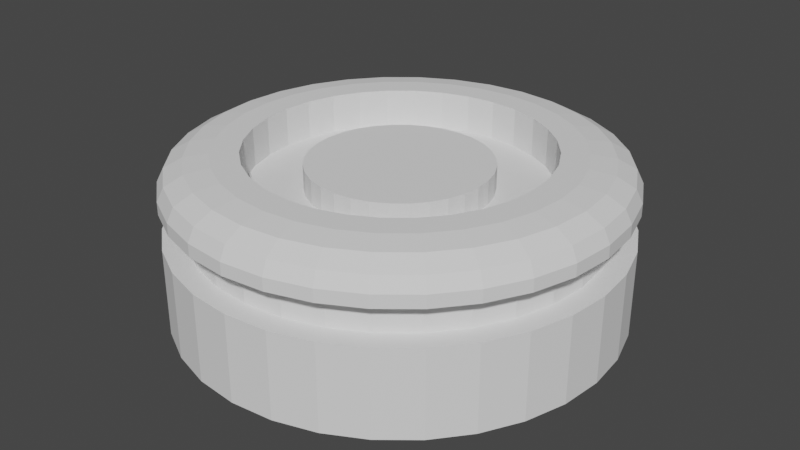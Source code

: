 # Source: Fort.blend  (saved by Blender 3.4.6; exported with 4.5.12 LTS)
import bpy
from mathutils import Matrix  # noqa: F401  (used for matrix-valued properties, if any)

bpy.ops.wm.read_factory_settings(use_empty=True)
scene = bpy.context.scene
scene.name = 'Scene'

# ---- collections
col_collection = bpy.data.collections.new('Collection'); scene.collection.children.link(col_collection)

# ---- world
world_world = bpy.data.worlds.new('World'); scene.world = world_world
world_world.use_nodes = True; world_world.node_tree.nodes.clear()
_N = world_world.node_tree.nodes; _L = world_world.node_tree.links
n0 = _N.new('ShaderNodeOutputWorld'); n0.name = 'World Output'; n0.location = (300, 300)
n1 = _N.new('ShaderNodeBackground'); n1.name = 'Background'; n1.location = (10, 300)
n1.inputs[0].default_value = (0.05088, 0.05088, 0.05088, 1.0)
_L.new(n1.outputs[0], n0.inputs[0])
n0.is_active_output = True
world_world.color = (0.05088, 0.05088, 0.05088)
world_world.use_sun_shadow = False
world_world.sun_shadow_jitter_overblur = 0.0

# ---- meshes
me_cylinder = bpy.data.meshes.new('Cylinder')
me_cylinder.from_pydata([(-4.843e-08, 5.0, -1.0), (-0.6425, 3.23, 2.65), (0.9755, 4.904, -1.0), (-1.26, 3.043, 2.65), (1.913, 4.619, -1.0), (-1.83, 2.738, 2.65), (2.778, 4.157, -1.0), (-2.329, 2.329, 2.65), (3.536, 3.536, -1.0), (-2.738, 1.83, 2.65), (4.157, 2.778, -1.0), (-3.043, 1.26, 2.65), (4.619, 1.913, -1.0), (-3.23, 0.6425, 2.65), (4.904, 0.9755, -1.0), (-3.293, -8.409e-09, 2.65), (5.0, -7.451e-09, -1.0), (-3.23, -0.6425, 2.65), (4.904, -0.9755, -1.0), (-3.043, -1.26, 2.65), (4.619, -1.913, -1.0), (-2.738, -1.83, 2.65), (4.157, -2.778, -1.0), (-2.329, -2.329, 2.65), (3.536, -3.536, -1.0), (-1.83, -2.738, 2.65), (2.778, -4.157, -1.0), (-1.26, -3.043, 2.65), (1.913, -4.619, -1.0), (-0.6425, -3.23, 2.65), (0.9755, -4.904, -1.0), (-3.127e-08, -3.293, 2.65), (-4.843e-08, -5.0, -1.0), (0.6425, -3.23, 2.65), (-0.9755, -4.904, -1.0), (1.26, -3.043, 2.65), (-1.913, -4.619, -1.0), (1.83, -2.738, 2.65), (-2.778, -4.157, -1.0), (2.329, -2.329, 2.65), (-3.536, -3.536, -1.0), (2.738, -1.83, 2.65), (-4.157, -2.778, -1.0), (3.043, -1.26, 2.65), (-4.619, -1.913, -1.0), (3.23, -0.6425, 2.65), (-4.904, -0.9755, -1.0), (3.293, -8.409e-09, 2.65), (-5.0, -7.451e-09, -1.0), (3.23, 0.6425, 2.65), (-4.904, 0.9755, -1.0), (3.043, 1.26, 2.65), (-4.619, 1.913, -1.0), (2.738, 1.83, 2.65), (-4.157, 2.778, -1.0), (2.329, 2.329, 2.65), (-3.536, 3.536, -1.0), (1.83, 2.738, 2.65), (-2.778, 4.157, -1.0), (1.26, 3.043, 2.65), (-1.913, 4.619, -1.0), (0.6425, 3.23, 2.65), (-0.9755, 4.904, -1.0), (-4.385e-08, 3.293, 2.65), (-4.843e-08, 5.0, 0.9685), (-4.843e-08, 5.0, 1.77), (0.9755, 4.904, 1.77), (0.9755, 4.904, 0.9685), (1.913, 4.619, 1.77), (1.913, 4.619, 0.9685), (2.778, 4.157, 1.77), (2.778, 4.157, 0.9685), (3.536, 3.536, 1.77), (3.536, 3.536, 0.9685), (4.157, 2.778, 1.77), (4.157, 2.778, 0.9685), (4.619, 1.913, 1.77), (4.619, 1.913, 0.9685), (4.904, 0.9755, 1.77), (4.904, 0.9755, 0.9685), (5.0, -7.451e-09, 1.77), (5.0, -7.451e-09, 0.9685), (4.904, -0.9755, 1.77), (4.904, -0.9755, 0.9685), (4.619, -1.913, 1.77), (4.619, -1.913, 0.9685), (4.157, -2.778, 1.77), (4.157, -2.778, 0.9685), (3.536, -3.536, 1.77), (3.536, -3.536, 0.9685), (2.778, -4.157, 1.77), (2.778, -4.157, 0.9685), (1.913, -4.619, 1.77), (1.913, -4.619, 0.9685), (0.9755, -4.904, 1.77), (0.9755, -4.904, 0.9685), (-4.843e-08, -5.0, 1.77), (-4.843e-08, -5.0, 0.9685), (-0.9755, -4.904, 1.77), (-0.9755, -4.904, 0.9685), (-1.913, -4.619, 1.77), (-1.913, -4.619, 0.9685), (-2.778, -4.157, 1.77), (-2.778, -4.157, 0.9685), (-3.536, -3.536, 1.77), (-3.536, -3.536, 0.9685), (-4.157, -2.778, 1.77), (-4.157, -2.778, 0.9685), (-4.619, -1.913, 1.77), (-4.619, -1.913, 0.9685), (-4.904, -0.9755, 1.77), (-4.904, -0.9755, 0.9685), (-5.0, -7.451e-09, 1.77), (-5.0, -7.451e-09, 0.9685), (-4.904, 0.9755, 1.77), (-4.904, 0.9755, 0.9685), (-4.619, 1.913, 1.77), (-4.619, 1.913, 0.9685), (-4.157, 2.778, 1.77), (-4.157, 2.778, 0.9685), (-3.536, 3.536, 1.77), (-3.536, 3.536, 0.9685), (-2.778, 4.157, 1.77), (-2.778, 4.157, 0.9685), (-1.913, 4.619, 1.77), (-1.913, 4.619, 0.9685), (-0.9755, 4.904, 1.77), (-0.9755, 4.904, 0.9685), (-5.774e-08, 4.5, 0.9685), (-5.774e-08, 4.5, 1.77), (0.8779, 4.414, 1.77), (0.8779, 4.414, 0.9685), (1.722, 4.157, 1.77), (1.722, 4.157, 0.9685), (2.5, 3.742, 1.77), (2.5, 3.742, 0.9685), (3.182, 3.182, 1.77), (3.182, 3.182, 0.9685), (3.742, 2.5, 1.77), (3.742, 2.5, 0.9685), (4.157, 1.722, 1.77), (4.157, 1.722, 0.9685), (4.414, 0.8779, 1.77), (4.414, 0.8779, 0.9685), (4.5, -2.235e-09, 1.77), (4.5, -2.235e-09, 0.9685), (4.414, -0.8779, 1.77), (4.414, -0.8779, 0.9685), (4.157, -1.722, 1.77), (4.157, -1.722, 0.9685), (3.742, -2.5, 1.77), (3.742, -2.5, 0.9685), (3.182, -3.182, 1.77), (3.182, -3.182, 0.9685), (2.5, -3.742, 1.77), (2.5, -3.742, 0.9685), (1.722, -4.157, 1.77), (1.722, -4.157, 0.9685), (0.8779, -4.414, 1.77), (0.8779, -4.414, 0.9685), (-5.774e-08, -4.5, 1.77), (-5.774e-08, -4.5, 0.9685), (-0.8779, -4.414, 1.77), (-0.8779, -4.414, 0.9685), (-1.722, -4.157, 1.77), (-1.722, -4.157, 0.9685), (-2.5, -3.742, 1.77), (-2.5, -3.742, 0.9685), (-3.182, -3.182, 1.77), (-3.182, -3.182, 0.9685), (-3.742, -2.5, 1.77), (-3.742, -2.5, 0.9685), (-4.157, -1.722, 1.77), (-4.157, -1.722, 0.9685), (-4.414, -0.8779, 1.77), (-4.414, -0.8779, 0.9685), (-4.5, -2.235e-09, 1.77), (-4.5, -2.235e-09, 0.9685), (-4.414, 0.8779, 1.77), (-4.414, 0.8779, 0.9685), (-4.157, 1.722, 1.77), (-4.157, 1.722, 0.9685), (-3.742, 2.5, 1.77), (-3.742, 2.5, 0.9685), (-3.182, 3.182, 1.77), (-3.182, 3.182, 0.9685), (-2.5, 3.742, 1.77), (-2.5, 3.742, 0.9685), (-1.722, 4.157, 1.77), (-1.722, 4.157, 0.9685), (-0.8779, 4.414, 1.77), (-0.8779, 4.414, 0.9685), (-6.706e-08, 3.901, 2.65), (-4.843e-08, 5.0, 2.055), (-5.774e-08, 4.451, 2.571), (-5.029e-08, 4.853, 2.353), (0.761, 3.826, 2.65), (0.9755, 4.904, 2.055), (0.8682, 4.365, 2.571), (0.9467, 4.76, 2.353), (1.493, 3.604, 2.65), (1.913, 4.619, 2.055), (1.703, 4.112, 2.571), (1.857, 4.483, 2.353), (2.167, 3.244, 2.65), (2.778, 4.157, 2.055), (2.473, 3.7, 2.571), (2.696, 4.035, 2.353), (2.758, 2.758, 2.65), (3.536, 3.536, 2.055), (3.147, 3.147, 2.571), (3.431, 3.431, 2.353), (3.244, 2.167, 2.65), (4.157, 2.778, 2.055), (3.7, 2.473, 2.571), (4.035, 2.696, 2.353), (3.604, 1.493, 2.65), (4.619, 1.913, 2.055), (4.112, 1.703, 2.571), (4.483, 1.857, 2.353), (3.826, 0.761, 2.65), (4.904, 0.9755, 2.055), (4.365, 0.8682, 2.571), (4.76, 0.9467, 2.353), (3.901, -7.451e-09, 2.65), (5.0, -7.451e-09, 2.055), (4.451, -7.451e-09, 2.571), (4.853, -7.451e-09, 2.353), (3.826, -0.761, 2.65), (4.904, -0.9755, 2.055), (4.365, -0.8682, 2.571), (4.76, -0.9467, 2.353), (3.604, -1.493, 2.65), (4.619, -1.913, 2.055), (4.112, -1.703, 2.571), (4.483, -1.857, 2.353), (3.244, -2.167, 2.65), (4.157, -2.778, 2.055), (3.7, -2.473, 2.571), (4.035, -2.696, 2.353), (2.758, -2.758, 2.65), (3.536, -3.536, 2.055), (3.147, -3.147, 2.571), (3.431, -3.431, 2.353), (2.167, -3.244, 2.65), (2.778, -4.157, 2.055), (2.473, -3.7, 2.571), (2.696, -4.035, 2.353), (1.493, -3.604, 2.65), (1.913, -4.619, 2.055), (1.703, -4.112, 2.571), (1.857, -4.483, 2.353), (0.761, -3.826, 2.65), (0.9755, -4.904, 2.055), (0.8682, -4.365, 2.571), (0.9467, -4.76, 2.353), (-5.215e-08, -3.901, 2.65), (-4.843e-08, -5.0, 2.055), (-5.029e-08, -4.451, 2.571), (-4.843e-08, -4.853, 2.353), (-0.761, -3.826, 2.65), (-0.9755, -4.904, 2.055), (-0.8682, -4.365, 2.571), (-0.9467, -4.76, 2.353), (-1.493, -3.604, 2.65), (-1.913, -4.619, 2.055), (-1.703, -4.112, 2.571), (-1.857, -4.483, 2.353), (-2.167, -3.244, 2.65), (-2.778, -4.157, 2.055), (-2.473, -3.7, 2.571), (-2.696, -4.035, 2.353), (-2.758, -2.758, 2.65), (-3.536, -3.536, 2.055), (-3.147, -3.147, 2.571), (-3.431, -3.431, 2.353), (-3.244, -2.167, 2.65), (-4.157, -2.778, 2.055), (-3.7, -2.473, 2.571), (-4.035, -2.696, 2.353), (-3.604, -1.493, 2.65), (-4.619, -1.913, 2.055), (-4.112, -1.703, 2.571), (-4.483, -1.857, 2.353), (-3.826, -0.761, 2.65), (-4.904, -0.9755, 2.055), (-4.365, -0.8682, 2.571), (-4.76, -0.9467, 2.353), (-3.901, -7.451e-09, 2.65), (-5.0, -7.451e-09, 2.055), (-4.451, -7.451e-09, 2.571), (-4.853, -7.451e-09, 2.353), (-3.826, 0.761, 2.65), (-4.904, 0.9755, 2.055), (-4.365, 0.8682, 2.571), (-4.76, 0.9467, 2.353), (-3.604, 1.493, 2.65), (-4.619, 1.913, 2.055), (-4.112, 1.703, 2.571), (-4.483, 1.857, 2.353), (-3.244, 2.167, 2.65), (-4.157, 2.778, 2.055), (-3.7, 2.473, 2.571), (-4.035, 2.696, 2.353), (-2.758, 2.758, 2.65), (-3.536, 3.536, 2.055), (-3.147, 3.147, 2.571), (-3.431, 3.431, 2.353), (-2.167, 3.244, 2.65), (-2.778, 4.157, 2.055), (-2.473, 3.7, 2.571), (-2.696, 4.035, 2.353), (-1.493, 3.604, 2.65), (-1.913, 4.619, 2.055), (-1.703, 4.112, 2.571), (-1.857, 4.483, 2.353), (-0.761, 3.826, 2.65), (-0.9755, 4.904, 2.055), (-0.8682, 4.365, 2.571), (-0.9467, 4.76, 2.353), (-1.26, 3.043, 1.775), (-0.6425, 3.23, 1.775), (-2.329, 2.329, 1.775), (-1.83, 2.738, 1.775), (-3.043, 1.26, 1.775), (-2.738, 1.83, 1.775), (-3.293, -8.409e-09, 1.775), (-3.23, 0.6425, 1.775), (-3.043, -1.26, 1.775), (-3.23, -0.6425, 1.775), (-2.329, -2.329, 1.775), (-2.738, -1.83, 1.775), (-1.26, -3.043, 1.775), (-1.83, -2.738, 1.775), (-7.091e-08, -3.293, 1.775), (-0.6425, -3.23, 1.775), (1.26, -3.043, 1.775), (0.6425, -3.23, 1.775), (2.329, -2.329, 1.775), (1.83, -2.738, 1.775), (3.043, -1.26, 1.775), (2.738, -1.83, 1.775), (3.293, -8.409e-09, 1.775), (3.23, -0.6425, 1.775), (3.043, 1.26, 1.775), (3.23, 0.6425, 1.775), (2.329, 2.329, 1.775), (2.738, 1.83, 1.775), (1.26, 3.043, 1.775), (1.83, 2.738, 1.775), (-8.349e-08, 3.293, 1.775), (0.6425, 3.23, 1.775), (-0.7712, 1.862, 1.775), (-0.3931, 1.976, 1.775), (-1.425, 1.425, 1.775), (-1.12, 1.676, 1.775), (-1.862, 0.7712, 1.775), (-1.676, 1.12, 1.775), (-2.015, -5.146e-09, 1.775), (-1.976, 0.3931, 1.775), (-1.862, -0.7712, 1.775), (-1.976, -0.3931, 1.775), (-1.425, -1.425, 1.775), (-1.676, -1.12, 1.775), (-0.7712, -1.862, 1.775), (-1.12, -1.676, 1.775), (-7.972e-09, -2.015, 1.775), (-0.3931, -1.976, 1.775), (0.7712, -1.862, 1.775), (0.3931, -1.976, 1.775), (1.425, -1.425, 1.775), (1.12, -1.676, 1.775), (1.862, -0.7712, 1.775), (1.676, -1.12, 1.775), (2.015, -5.146e-09, 1.775), (1.976, -0.3931, 1.775), (1.862, 0.7712, 1.775), (1.976, 0.3931, 1.775), (1.425, 1.425, 1.775), (1.676, 1.12, 1.775), (0.7712, 1.862, 1.775), (1.12, 1.676, 1.775), (-1.567e-08, 2.015, 1.775), (0.3931, 1.976, 1.775), (-0.7712, 1.862, 2.314), (-0.3931, 1.976, 2.314), (-1.425, 1.425, 2.314), (-1.12, 1.676, 2.314), (-1.862, 0.7712, 2.314), (-1.676, 1.12, 2.314), (-2.015, -5.146e-09, 2.314), (-1.976, 0.3931, 2.314), (-1.862, -0.7712, 2.314), (-1.976, -0.3931, 2.314), (-1.425, -1.425, 2.314), (-1.676, -1.12, 2.314), (-0.7712, -1.862, 2.314), (-1.12, -1.676, 2.314), (8.008e-08, -2.015, 2.314), (-0.3931, -1.976, 2.314), (0.7712, -1.862, 2.314), (0.3931, -1.976, 2.314), (1.425, -1.425, 2.314), (1.12, -1.676, 2.314), (1.862, -0.7712, 2.314), (1.676, -1.12, 2.314), (2.015, -5.146e-09, 2.314), (1.976, -0.3931, 2.314), (1.862, 0.7712, 2.314), (1.976, 0.3931, 2.314), (1.425, 1.425, 2.314), (1.676, 1.12, 2.314), (0.7712, 1.862, 2.314), (1.12, 1.676, 2.314), (7.238e-08, 2.015, 2.314), (0.3931, 1.976, 2.314)], [], [(126, 317, 193, 65), (68, 201, 205, 70), (70, 205, 209, 72), (72, 209, 213, 74), (74, 213, 217, 76), (76, 217, 221, 78), (78, 221, 225, 80), (80, 225, 229, 82), (82, 229, 233, 84), (84, 233, 237, 86), (86, 237, 241, 88), (88, 241, 245, 90), (90, 245, 249, 92), (92, 249, 253, 94), (94, 253, 257, 96), (96, 257, 261, 98), (98, 261, 265, 100), (100, 265, 269, 102), (102, 269, 273, 104), (104, 273, 277, 106), (106, 277, 281, 108), (108, 281, 285, 110), (110, 285, 289, 112), (112, 289, 293, 114), (114, 293, 297, 116), (116, 297, 301, 118), (118, 301, 305, 120), (120, 305, 309, 122), (122, 309, 313, 124), (124, 313, 317, 126), (65, 193, 197, 66), (59, 61, 351, 348), (66, 197, 201, 68), (0, 2, 4, 6, 8, 10, 12, 14, 16, 18, 20, 22, 24, 26, 28, 30, 32, 34, 36, 38, 40, 42, 44, 46, 48, 50, 52, 54, 56, 58, 60, 62), (62, 127, 64, 0), (68, 70, 134, 132), (60, 125, 127, 62), (123, 121, 185, 187), (58, 123, 125, 60), (97, 95, 159, 161), (56, 121, 123, 58), (71, 69, 133, 135), (54, 119, 121, 56), (122, 124, 188, 186), (52, 117, 119, 54), (96, 98, 162, 160), (50, 115, 117, 52), (70, 72, 136, 134), (48, 113, 115, 50), (125, 123, 187, 189), (46, 111, 113, 48), (99, 97, 161, 163), (44, 109, 111, 46), (73, 71, 135, 137), (42, 107, 109, 44), (124, 126, 190, 188), (40, 105, 107, 42), (98, 100, 164, 162), (38, 103, 105, 40), (72, 74, 138, 136), (36, 101, 103, 38), (127, 125, 189, 191), (34, 99, 101, 36), (101, 99, 163, 165), (32, 97, 99, 34), (75, 73, 137, 139), (30, 95, 97, 32), (126, 65, 129, 190), (28, 93, 95, 30), (100, 102, 166, 164), (26, 91, 93, 28), (74, 76, 140, 138), (24, 89, 91, 26), (64, 127, 191, 128), (22, 87, 89, 24), (103, 101, 165, 167), (20, 85, 87, 22), (77, 75, 139, 141), (18, 83, 85, 20), (102, 104, 168, 166), (16, 81, 83, 18), (76, 78, 142, 140), (14, 79, 81, 16), (105, 103, 167, 169), (12, 77, 79, 14), (79, 77, 141, 143), (10, 75, 77, 12), (104, 106, 170, 168), (8, 73, 75, 10), (78, 80, 144, 142), (6, 71, 73, 8), (107, 105, 169, 171), (4, 69, 71, 6), (81, 79, 143, 145), (2, 67, 69, 4), (106, 108, 172, 170), (0, 64, 67, 2), (80, 82, 146, 144), (191, 190, 129, 128), (189, 188, 190, 191), (187, 186, 188, 189), (185, 184, 186, 187), (183, 182, 184, 185), (181, 180, 182, 183), (179, 178, 180, 181), (177, 176, 178, 179), (175, 174, 176, 177), (173, 172, 174, 175), (171, 170, 172, 173), (169, 168, 170, 171), (167, 166, 168, 169), (165, 164, 166, 167), (163, 162, 164, 165), (161, 160, 162, 163), (159, 158, 160, 161), (157, 156, 158, 159), (155, 154, 156, 157), (153, 152, 154, 155), (151, 150, 152, 153), (149, 148, 150, 151), (147, 146, 148, 149), (145, 144, 146, 147), (143, 142, 144, 145), (141, 140, 142, 143), (139, 138, 140, 141), (137, 136, 138, 139), (135, 134, 136, 137), (133, 132, 134, 135), (131, 130, 132, 133), (128, 129, 130, 131), (94, 96, 160, 158), (120, 122, 186, 184), (69, 67, 131, 133), (95, 93, 157, 159), (121, 119, 183, 185), (66, 68, 132, 130), (92, 94, 158, 156), (118, 120, 184, 182), (67, 64, 128, 131), (93, 91, 155, 157), (119, 117, 181, 183), (65, 66, 130, 129), (90, 92, 156, 154), (116, 118, 182, 180), (91, 89, 153, 155), (117, 115, 179, 181), (88, 90, 154, 152), (114, 116, 180, 178), (89, 87, 151, 153), (115, 113, 177, 179), (86, 88, 152, 150), (112, 114, 178, 176), (87, 85, 149, 151), (113, 111, 175, 177), (84, 86, 150, 148), (110, 112, 176, 174), (85, 83, 147, 149), (111, 109, 173, 175), (82, 84, 148, 146), (108, 110, 174, 172), (83, 81, 145, 147), (109, 107, 171, 173), (197, 193, 195, 199), (199, 195, 194, 198), (198, 194, 192, 196), (201, 197, 199, 203), (203, 199, 198, 202), (202, 198, 196, 200), (205, 201, 203, 207), (207, 203, 202, 206), (206, 202, 200, 204), (209, 205, 207, 211), (211, 207, 206, 210), (210, 206, 204, 208), (213, 209, 211, 215), (215, 211, 210, 214), (214, 210, 208, 212), (217, 213, 215, 219), (219, 215, 214, 218), (218, 214, 212, 216), (221, 217, 219, 223), (223, 219, 218, 222), (222, 218, 216, 220), (225, 221, 223, 227), (227, 223, 222, 226), (226, 222, 220, 224), (229, 225, 227, 231), (231, 227, 226, 230), (230, 226, 224, 228), (233, 229, 231, 235), (235, 231, 230, 234), (234, 230, 228, 232), (237, 233, 235, 239), (239, 235, 234, 238), (238, 234, 232, 236), (241, 237, 239, 243), (243, 239, 238, 242), (242, 238, 236, 240), (245, 241, 243, 247), (247, 243, 242, 246), (246, 242, 240, 244), (249, 245, 247, 251), (251, 247, 246, 250), (250, 246, 244, 248), (253, 249, 251, 255), (255, 251, 250, 254), (254, 250, 248, 252), (257, 253, 255, 259), (259, 255, 254, 258), (258, 254, 252, 256), (261, 257, 259, 263), (263, 259, 258, 262), (262, 258, 256, 260), (265, 261, 263, 267), (267, 263, 262, 266), (266, 262, 260, 264), (269, 265, 267, 271), (271, 267, 266, 270), (270, 266, 264, 268), (273, 269, 271, 275), (275, 271, 270, 274), (274, 270, 268, 272), (277, 273, 275, 279), (279, 275, 274, 278), (278, 274, 272, 276), (281, 277, 279, 283), (283, 279, 278, 282), (282, 278, 276, 280), (285, 281, 283, 287), (287, 283, 282, 286), (286, 282, 280, 284), (289, 285, 287, 291), (291, 287, 286, 290), (290, 286, 284, 288), (293, 289, 291, 295), (295, 291, 290, 294), (294, 290, 288, 292), (297, 293, 295, 299), (299, 295, 294, 298), (298, 294, 292, 296), (301, 297, 299, 303), (303, 299, 298, 302), (302, 298, 296, 300), (305, 301, 303, 307), (307, 303, 302, 306), (306, 302, 300, 304), (309, 305, 307, 311), (311, 307, 306, 310), (310, 306, 304, 308), (313, 309, 311, 315), (315, 311, 310, 314), (314, 310, 308, 312), (317, 313, 315, 319), (319, 315, 314, 318), (318, 314, 312, 316), (193, 317, 319, 195), (195, 319, 318, 194), (194, 318, 316, 192), (232, 228, 45, 43), (240, 236, 41, 39), (248, 244, 37, 35), (256, 252, 33, 31), (264, 260, 29, 27), (272, 268, 25, 23), (192, 316, 1, 63), (280, 276, 21, 19), (196, 192, 63, 61), (288, 284, 17, 15), (204, 200, 59, 57), (296, 292, 13, 11), (212, 208, 55, 53), (304, 300, 9, 7), (220, 216, 51, 49), (312, 308, 5, 3), (228, 224, 47, 45), (236, 232, 43, 41), (244, 240, 39, 37), (252, 248, 35, 33), (260, 256, 31, 29), (268, 264, 27, 25), (276, 272, 23, 21), (284, 280, 19, 17), (200, 196, 61, 59), (292, 288, 15, 13), (208, 204, 57, 55), (300, 296, 11, 9), (216, 212, 53, 51), (308, 304, 7, 5), (224, 220, 49, 47), (316, 312, 3, 1), (322, 325, 357, 354), (53, 55, 346, 347), (7, 9, 325, 322), (1, 3, 320, 321), (35, 37, 339, 336), (37, 39, 338, 339), (61, 63, 350, 351), (21, 23, 330, 331), (11, 13, 327, 324), (57, 59, 348, 349), (39, 41, 341, 338), (5, 7, 322, 323), (41, 43, 340, 341), (15, 17, 329, 326), (43, 45, 343, 340), (25, 27, 332, 333), (19, 21, 331, 328), (9, 11, 324, 325), (47, 49, 345, 342), (45, 47, 342, 343), (23, 25, 333, 330), (29, 31, 334, 335), (51, 53, 347, 344), (63, 1, 321, 350), (13, 15, 326, 327), (49, 51, 344, 345), (27, 29, 335, 332), (55, 57, 349, 346), (33, 35, 336, 337), (3, 5, 323, 320), (31, 33, 337, 334), (17, 19, 328, 329), (360, 363, 395, 392), (329, 328, 360, 361), (351, 350, 382, 383), (324, 327, 359, 356), (331, 330, 362, 363), (326, 329, 361, 358), (333, 332, 364, 365), (328, 331, 363, 360), (335, 334, 366, 367), (330, 333, 365, 362), (337, 336, 368, 369), (332, 335, 367, 364), (339, 338, 370, 371), (334, 337, 369, 366), (341, 340, 372, 373), (336, 339, 371, 368), (343, 342, 374, 375), (338, 341, 373, 370), (345, 344, 376, 377), (340, 343, 375, 372), (347, 346, 378, 379), (321, 320, 352, 353), (342, 345, 377, 374), (349, 348, 380, 381), (323, 322, 354, 355), (344, 347, 379, 376), (350, 321, 353, 382), (325, 324, 356, 357), (346, 349, 381, 378), (320, 323, 355, 352), (327, 326, 358, 359), (348, 351, 383, 380), (415, 414, 385, 384, 387, 386, 389, 388, 391, 390, 393, 392, 395, 394, 397, 396, 399, 398, 401, 400, 403, 402, 405, 404, 407, 406, 409, 408, 411, 410, 413, 412), (367, 366, 398, 399), (362, 365, 397, 394), (369, 368, 400, 401), (364, 367, 399, 396), (371, 370, 402, 403), (366, 369, 401, 398), (373, 372, 404, 405), (368, 371, 403, 400), (375, 374, 406, 407), (370, 373, 405, 402), (377, 376, 408, 409), (372, 375, 407, 404), (379, 378, 410, 411), (353, 352, 384, 385), (374, 377, 409, 406), (381, 380, 412, 413), (355, 354, 386, 387), (376, 379, 411, 408), (382, 353, 385, 414), (357, 356, 388, 389), (378, 381, 413, 410), (352, 355, 387, 384), (359, 358, 390, 391), (380, 383, 415, 412), (354, 357, 389, 386), (361, 360, 392, 393), (383, 382, 414, 415), (356, 359, 391, 388), (363, 362, 394, 395), (358, 361, 393, 390), (365, 364, 396, 397)])
_uv = me_cylinder.uv_layers.new(name='UVMap')
_uv.uv.foreach_set('vector', [0.03125, 0.8578, 0.03125, 0.9038, 0.0, 0.9038, 0.0, 0.8578, 0.9375, 0.8578, 0.9375, 0.9038, 0.9062, 0.9038, 0.9062, 0.8578, 0.9062, 0.8578, 0.9062, 0.9038, 0.875, 0.9038, 0.875, 0.8578, 0.875, 0.8578, 0.875, 0.9038, 0.8437, 0.9038, 0.8437, 0.8578, 0.8437, 0.8578, 0.8437, 0.9038, 0.8125, 0.9038, 0.8125, 0.8578, 0.8125, 0.8578, 0.8125, 0.9038, 0.7812, 0.9038, 0.7812, 0.8578, 0.7812, 0.8578, 0.7812, 0.9038, 0.75, 0.9038, 0.75, 0.8578, 0.75, 0.8578, 0.75, 0.9038, 0.7188, 0.9038, 0.7188, 0.8578, 0.7188, 0.8578, 0.7188, 0.9038, 0.6875, 0.9038, 0.6875, 0.8578, 0.6875, 0.8578, 0.6875, 0.9038, 0.6562, 0.9038, 0.6562, 0.8578, 0.6562, 0.8578, 0.6562, 0.9038, 0.625, 0.9038, 0.625, 0.8578, 0.625, 0.8578, 0.625, 0.9038, 0.5938, 0.9038, 0.5938, 0.8578, 0.5938, 0.8578, 0.5938, 0.9038, 0.5625, 0.9038, 0.5625, 0.8578, 0.5625, 0.8578, 0.5625, 0.9038, 0.5312, 0.9038, 0.5312, 0.8578, 0.5312, 0.8578, 0.5312, 0.9038, 0.5, 0.9038, 0.5, 0.8578, 0.5, 0.8578, 0.5, 0.9038, 0.4687, 0.9038, 0.4687, 0.8578, 0.4687, 0.8578, 0.4687, 0.9038, 0.4375, 0.9038, 0.4375, 0.8578, 0.4375, 0.8578, 0.4375, 0.9038, 0.4062, 0.9038, 0.4062, 0.8578, 0.4062, 0.8578, 0.4062, 0.9038, 0.375, 0.9038, 0.375, 0.8578, 0.375, 0.8578, 0.375, 0.9038, 0.3438, 0.9038, 0.3438, 0.8578, 0.3438, 0.8578, 0.3438, 0.9038, 0.3125, 0.9038, 0.3125, 0.8578, 0.3125, 0.8578, 0.3125, 0.9038, 0.2812, 0.9038, 0.2812, 0.8578, 0.2812, 0.8578, 0.2812, 0.9038, 0.25, 0.9038, 0.25, 0.8578, 0.25, 0.8578, 0.25, 0.9038, 0.2188, 0.9038, 0.2188, 0.8578, 0.2188, 0.8578, 0.2188, 0.9038, 0.1875, 0.9038, 0.1875, 0.8578, 0.1875, 0.8578, 0.1875, 0.9038, 0.1562, 0.9038, 0.1562, 0.8578, 0.1562, 0.8578, 0.1562, 0.9038, 0.125, 0.9038, 0.125, 0.8578, 0.125, 0.8578, 0.125, 0.9038, 0.09375, 0.9038, 0.09375, 0.8578, 0.09375, 0.8578, 0.09375, 0.9038, 0.0625, 0.9038, 0.0625, 0.8578, 0.0625, 0.8578, 0.0625, 0.9038, 0.03125, 0.9038, 0.03125, 0.8578, 1.0, 0.8578, 1.0, 0.9038, 0.9688, 0.9038, 0.9688, 0.8578, 0.3217, 0.423, 0.2865, 0.4337, 0.2865, 0.4337, 0.3217, 0.423, 0.9688, 0.8578, 0.9688, 0.9038, 0.9375, 0.9038, 0.9375, 0.8578, 0.75, 0.49, 0.7968, 0.4854, 0.8418, 0.4717, 0.8833, 0.4496, 0.9197, 0.4197, 0.9496, 0.3833, 0.9717, 0.3418, 0.9854, 0.2968, 0.99, 0.25, 0.9854, 0.2032, 0.9717, 0.1582, 0.9496, 0.1167, 0.9197, 0.08029, 0.8833, 0.05045, 0.8418, 0.02827, 0.7968, 0.01461, 0.75, 0.01, 0.7032, 0.01461, 0.6582, 0.02827, 0.6167, 0.05045, 0.5803, 0.08029, 0.5504, 0.1167, 0.5283, 0.1582, 0.5146, 0.2032, 0.51, 0.25, 0.5146, 0.2968, 0.5283, 0.3418, 0.5504, 0.3833, 0.5803, 0.4197, 0.6167, 0.4496, 0.6582, 0.4717, 0.7032, 0.4854, 0.03125, 0.5, 0.03125, 0.6911, 0.0, 0.6911, 0.0, 0.5, 0.9375, 0.8578, 0.9062, 0.8578, 0.9062, 0.8578, 0.9375, 0.8578, 0.0625, 0.5, 0.0625, 0.6911, 0.03125, 0.6911, 0.03125, 0.5, 0.09375, 0.6911, 0.125, 0.6911, 0.125, 0.6911, 0.09375, 0.6911, 0.09375, 0.5, 0.09375, 0.6911, 0.0625, 0.6911, 0.0625, 0.5, 0.5, 0.6911, 0.5312, 0.6911, 0.5312, 0.6911, 0.5, 0.6911, 0.125, 0.5, 0.125, 0.6911, 0.09375, 0.6911, 0.09375, 0.5, 0.9062, 0.6911, 0.9375, 0.6911, 0.9375, 0.6911, 0.9062, 0.6911, 0.1562, 0.5, 0.1562, 0.6911, 0.125, 0.6911, 0.125, 0.5, 0.09375, 0.8578, 0.0625, 0.8578, 0.0625, 0.8578, 0.09375, 0.8578, 0.1875, 0.5, 0.1875, 0.6911, 0.1562, 0.6911, 0.1562, 0.5, 0.5, 0.8578, 0.4687, 0.8578, 0.4687, 0.8578, 0.5, 0.8578, 0.2188, 0.5, 0.2188, 0.6911, 0.1875, 0.6911, 0.1875, 0.5, 0.9062, 0.8578, 0.875, 0.8578, 0.875, 0.8578, 0.9062, 0.8578, 0.25, 0.5, 0.25, 0.6911, 0.2188, 0.6911, 0.2188, 0.5, 0.0625, 0.6911, 0.09375, 0.6911, 0.09375, 0.6911, 0.0625, 0.6911, 0.2812, 0.5, 0.2812, 0.6911, 0.25, 0.6911, 0.25, 0.5, 0.4688, 0.6911, 0.5, 0.6911, 0.5, 0.6911, 0.4688, 0.6911, 0.3125, 0.5, 0.3125, 0.6911, 0.2812, 0.6911, 0.2812, 0.5, 0.875, 0.6911, 0.9062, 0.6911, 0.9062, 0.6911, 0.875, 0.6911, 0.3438, 0.5, 0.3438, 0.6911, 0.3125, 0.6911, 0.3125, 0.5, 0.0625, 0.8578, 0.03125, 0.8578, 0.03125, 0.8578, 0.0625, 0.8578, 0.375, 0.5, 0.375, 0.6911, 0.3438, 0.6911, 0.3438, 0.5, 0.4687, 0.8578, 0.4375, 0.8578, 0.4375, 0.8578, 0.4687, 0.8578, 0.4062, 0.5, 0.4062, 0.6911, 0.375, 0.6911, 0.375, 0.5, 0.875, 0.8578, 0.8437, 0.8578, 0.8437, 0.8578, 0.875, 0.8578, 0.4375, 0.5, 0.4375, 0.6911, 0.4062, 0.6911, 0.4062, 0.5, 0.03125, 0.6911, 0.0625, 0.6911, 0.0625, 0.6911, 0.03125, 0.6911, 0.4688, 0.5, 0.4688, 0.6911, 0.4375, 0.6911, 0.4375, 0.5, 0.4375, 0.6911, 0.4688, 0.6911, 0.4688, 0.6911, 0.4375, 0.6911, 0.5, 0.5, 0.5, 0.6911, 0.4688, 0.6911, 0.4688, 0.5, 0.8438, 0.6911, 0.875, 0.6911, 0.875, 0.6911, 0.8438, 0.6911, 0.5312, 0.5, 0.5312, 0.6911, 0.5, 0.6911, 0.5, 0.5, 0.03125, 0.8578, 0.0, 0.8578, 0.0, 0.8578, 0.03125, 0.8578, 0.5625, 0.5, 0.5625, 0.6911, 0.5312, 0.6911, 0.5312, 0.5, 0.4375, 0.8578, 0.4062, 0.8578, 0.4062, 0.8578, 0.4375, 0.8578, 0.5938, 0.5, 0.5938, 0.6911, 0.5625, 0.6911, 0.5625, 0.5, 0.8437, 0.8578, 0.8125, 0.8578, 0.8125, 0.8578, 0.8437, 0.8578, 0.625, 0.5, 0.625, 0.6911, 0.5938, 0.6911, 0.5938, 0.5, 0.0, 0.6911, 0.03125, 0.6911, 0.03125, 0.6911, 0.0, 0.6911, 0.6562, 0.5, 0.6562, 0.6911, 0.625, 0.6911, 0.625, 0.5, 0.4062, 0.6911, 0.4375, 0.6911, 0.4375, 0.6911, 0.4062, 0.6911, 0.6875, 0.5, 0.6875, 0.6911, 0.6562, 0.6911, 0.6562, 0.5, 0.8125, 0.6911, 0.8438, 0.6911, 0.8438, 0.6911, 0.8125, 0.6911, 0.7188, 0.5, 0.7188, 0.6911, 0.6875, 0.6911, 0.6875, 0.5, 0.4062, 0.8578, 0.375, 0.8578, 0.375, 0.8578, 0.4062, 0.8578, 0.75, 0.5, 0.75, 0.6911, 0.7188, 0.6911, 0.7188, 0.5, 0.8125, 0.8578, 0.7812, 0.8578, 0.7812, 0.8578, 0.8125, 0.8578, 0.7812, 0.5, 0.7812, 0.6911, 0.75, 0.6911, 0.75, 0.5, 0.375, 0.6911, 0.4062, 0.6911, 0.4062, 0.6911, 0.375, 0.6911, 0.8125, 0.5, 0.8125, 0.6911, 0.7812, 0.6911, 0.7812, 0.5, 0.7812, 0.6911, 0.8125, 0.6911, 0.8125, 0.6911, 0.7812, 0.6911, 0.8438, 0.5, 0.8438, 0.6911, 0.8125, 0.6911, 0.8125, 0.5, 0.375, 0.8578, 0.3438, 0.8578, 0.3438, 0.8578, 0.375, 0.8578, 0.875, 0.5, 0.875, 0.6911, 0.8438, 0.6911, 0.8438, 0.5, 0.7812, 0.8578, 0.75, 0.8578, 0.75, 0.8578, 0.7812, 0.8578, 0.9062, 0.5, 0.9062, 0.6911, 0.875, 0.6911, 0.875, 0.5, 0.3438, 0.6911, 0.375, 0.6911, 0.375, 0.6911, 0.3438, 0.6911, 0.9375, 0.5, 0.9375, 0.6911, 0.9062, 0.6911, 0.9062, 0.5, 0.75, 0.6911, 0.7812, 0.6911, 0.7812, 0.6911, 0.75, 0.6911, 0.9688, 0.5, 0.9688, 0.6911, 0.9375, 0.6911, 0.9375, 0.5, 0.3438, 0.8578, 0.3125, 0.8578, 0.3125, 0.8578, 0.3438, 0.8578, 1.0, 0.5, 1.0, 0.6911, 0.9688, 0.6911, 0.9688, 0.5, 0.75, 0.8578, 0.7188, 0.8578, 0.7188, 0.8578, 0.75, 0.8578, 0.03125, 0.6911, 0.03125, 0.8578, 0.0, 0.8578, 0.0, 0.6911, 0.0625, 0.6911, 0.0625, 0.8578, 0.03125, 0.8578, 0.03125, 0.6911, 0.09375, 0.6911, 0.09375, 0.8578, 0.0625, 0.8578, 0.0625, 0.6911, 0.125, 0.6911, 0.125, 0.8578, 0.09375, 0.8578, 0.09375, 0.6911, 0.1562, 0.6911, 0.1562, 0.8578, 0.125, 0.8578, 0.125, 0.6911, 0.1875, 0.6911, 0.1875, 0.8578, 0.1562, 0.8578, 0.1562, 0.6911, 0.2188, 0.6911, 0.2188, 0.8578, 0.1875, 0.8578, 0.1875, 0.6911, 0.25, 0.6911, 0.25, 0.8578, 0.2188, 0.8578, 0.2188, 0.6911, 0.2812, 0.6911, 0.2812, 0.8578, 0.25, 0.8578, 0.25, 0.6911, 0.3125, 0.6911, 0.3125, 0.8578, 0.2812, 0.8578, 0.2812, 0.6911, 0.3438, 0.6911, 0.3438, 0.8578, 0.3125, 0.8578, 0.3125, 0.6911, 0.375, 0.6911, 0.375, 0.8578, 0.3438, 0.8578, 0.3438, 0.6911, 0.4062, 0.6911, 0.4062, 0.8578, 0.375, 0.8578, 0.375, 0.6911, 0.4375, 0.6911, 0.4375, 0.8578, 0.4062, 0.8578, 0.4062, 0.6911, 0.4688, 0.6911, 0.4687, 0.8578, 0.4375, 0.8578, 0.4375, 0.6911, 0.5, 0.6911, 0.5, 0.8578, 0.4687, 0.8578, 0.4688, 0.6911, 0.5312, 0.6911, 0.5312, 0.8578, 0.5, 0.8578, 0.5, 0.6911, 0.5625, 0.6911, 0.5625, 0.8578, 0.5312, 0.8578, 0.5312, 0.6911, 0.5938, 0.6911, 0.5938, 0.8578, 0.5625, 0.8578, 0.5625, 0.6911, 0.625, 0.6911, 0.625, 0.8578, 0.5938, 0.8578, 0.5938, 0.6911, 0.6562, 0.6911, 0.6562, 0.8578, 0.625, 0.8578, 0.625, 0.6911, 0.6875, 0.6911, 0.6875, 0.8578, 0.6562, 0.8578, 0.6562, 0.6911, 0.7188, 0.6911, 0.7188, 0.8578, 0.6875, 0.8578, 0.6875, 0.6911, 0.75, 0.6911, 0.75, 0.8578, 0.7188, 0.8578, 0.7188, 0.6911, 0.7812, 0.6911, 0.7812, 0.8578, 0.75, 0.8578, 0.75, 0.6911, 0.8125, 0.6911, 0.8125, 0.8578, 0.7812, 0.8578, 0.7812, 0.6911, 0.8438, 0.6911, 0.8437, 0.8578, 0.8125, 0.8578, 0.8125, 0.6911, 0.875, 0.6911, 0.875, 0.8578, 0.8437, 0.8578, 0.8438, 0.6911, 0.9062, 0.6911, 0.9062, 0.8578, 0.875, 0.8578, 0.875, 0.6911, 0.9375, 0.6911, 0.9375, 0.8578, 0.9062, 0.8578, 0.9062, 0.6911, 0.9688, 0.6911, 0.9688, 0.8578, 0.9375, 0.8578, 0.9375, 0.6911, 1.0, 0.6911, 1.0, 0.8578, 0.9688, 0.8578, 0.9688, 0.6911, 0.5312, 0.8578, 0.5, 0.8578, 0.5, 0.8578, 0.5312, 0.8578, 0.125, 0.8578, 0.09375, 0.8578, 0.09375, 0.8578, 0.125, 0.8578, 0.9375, 0.6911, 0.9688, 0.6911, 0.9688, 0.6911, 0.9375, 0.6911, 0.5312, 0.6911, 0.5625, 0.6911, 0.5625, 0.6911, 0.5312, 0.6911, 0.125, 0.6911, 0.1562, 0.6911, 0.1562, 0.6911, 0.125, 0.6911, 0.9688, 0.8578, 0.9375, 0.8578, 0.9375, 0.8578, 0.9688, 0.8578, 0.5625, 0.8578, 0.5312, 0.8578, 0.5312, 0.8578, 0.5625, 0.8578, 0.1562, 0.8578, 0.125, 0.8578, 0.125, 0.8578, 0.1562, 0.8578, 0.9688, 0.6911, 1.0, 0.6911, 1.0, 0.6911, 0.9688, 0.6911, 0.5625, 0.6911, 0.5938, 0.6911, 0.5938, 0.6911, 0.5625, 0.6911, 0.1562, 0.6911, 0.1875, 0.6911, 0.1875, 0.6911, 0.1562, 0.6911, 1.0, 0.8578, 0.9688, 0.8578, 0.9688, 0.8578, 1.0, 0.8578, 0.5938, 0.8578, 0.5625, 0.8578, 0.5625, 0.8578, 0.5938, 0.8578, 0.1875, 0.8578, 0.1562, 0.8578, 0.1562, 0.8578, 0.1875, 0.8578, 0.5938, 0.6911, 0.625, 0.6911, 0.625, 0.6911, 0.5938, 0.6911, 0.1875, 0.6911, 0.2188, 0.6911, 0.2188, 0.6911, 0.1875, 0.6911, 0.625, 0.8578, 0.5938, 0.8578, 0.5938, 0.8578, 0.625, 0.8578, 0.2188, 0.8578, 0.1875, 0.8578, 0.1875, 0.8578, 0.2188, 0.8578, 0.625, 0.6911, 0.6562, 0.6911, 0.6562, 0.6911, 0.625, 0.6911, 0.2188, 0.6911, 0.25, 0.6911, 0.25, 0.6911, 0.2188, 0.6911, 0.6562, 0.8578, 0.625, 0.8578, 0.625, 0.8578, 0.6562, 0.8578, 0.25, 0.8578, 0.2188, 0.8578, 0.2188, 0.8578, 0.25, 0.8578, 0.6562, 0.6911, 0.6875, 0.6911, 0.6875, 0.6911, 0.6562, 0.6911, 0.25, 0.6911, 0.2812, 0.6911, 0.2812, 0.6911, 0.25, 0.6911, 0.6875, 0.8578, 0.6562, 0.8578, 0.6562, 0.8578, 0.6875, 0.8578, 0.2812, 0.8578, 0.25, 0.8578, 0.25, 0.8578, 0.2812, 0.8578, 0.6875, 0.6911, 0.7188, 0.6911, 0.7188, 0.6911, 0.6875, 0.6911, 0.2812, 0.6911, 0.3125, 0.6911, 0.3125, 0.6911, 0.2812, 0.6911, 0.7188, 0.8578, 0.6875, 0.8578, 0.6875, 0.8578, 0.7188, 0.8578, 0.3125, 0.8578, 0.2812, 0.8578, 0.2812, 0.8578, 0.3125, 0.8578, 0.7188, 0.6911, 0.75, 0.6911, 0.75, 0.6911, 0.7188, 0.6911, 0.3125, 0.6911, 0.3438, 0.6911, 0.3438, 0.6911, 0.3125, 0.6911, 0.9688, 0.9038, 1.0, 0.9038, 0.9995, 1.0, 0.9692, 1.0, 0.2961, 0.4855, 0.2507, 0.4899, 0.25, 0.4636, 0.2917, 0.4595, 0.2917, 0.4595, 0.25, 0.4636, 0.25, 0.4372, 0.2865, 0.4337, 0.9375, 0.9038, 0.9688, 0.9038, 0.9683, 1.0, 0.938, 1.0, 0.3412, 0.4719, 0.2975, 0.4852, 0.2917, 0.4595, 0.3318, 0.4474, 0.3318, 0.4474, 0.2917, 0.4595, 0.2865, 0.4337, 0.3217, 0.423, 0.9062, 0.9038, 0.9375, 0.9038, 0.937, 1.0, 0.9067, 1.0, 0.3827, 0.4499, 0.3425, 0.4714, 0.3318, 0.4474, 0.3687, 0.4276, 0.3687, 0.4276, 0.3318, 0.4474, 0.3217, 0.423, 0.354, 0.4057, 0.875, 0.9038, 0.9062, 0.9038, 0.9058, 1.0, 0.8755, 1.0, 0.4192, 0.4201, 0.3839, 0.4491, 0.3687, 0.4276, 0.4011, 0.4011, 0.4011, 0.4011, 0.3687, 0.4276, 0.354, 0.4057, 0.3824, 0.3824, 0.8437, 0.9038, 0.875, 0.9038, 0.8745, 1.0, 0.8442, 1.0, 0.4491, 0.3839, 0.4201, 0.4192, 0.4011, 0.4011, 0.4276, 0.3687, 0.4276, 0.3687, 0.4011, 0.4011, 0.3824, 0.3824, 0.4057, 0.354, 0.8125, 0.9038, 0.8437, 0.9038, 0.8433, 1.0, 0.813, 1.0, 0.4714, 0.3425, 0.4499, 0.3827, 0.4276, 0.3687, 0.4474, 0.3318, 0.4474, 0.3318, 0.4276, 0.3687, 0.4057, 0.354, 0.423, 0.3217, 0.7812, 0.9038, 0.8125, 0.9038, 0.812, 1.0, 0.7817, 1.0, 0.4852, 0.2975, 0.4719, 0.3412, 0.4474, 0.3318, 0.4595, 0.2917, 0.4595, 0.2917, 0.4474, 0.3318, 0.423, 0.3217, 0.4337, 0.2865, 0.75, 0.9038, 0.7812, 0.9038, 0.7808, 1.0, 0.7505, 1.0, 0.4899, 0.2507, 0.4855, 0.2961, 0.4595, 0.2917, 0.4636, 0.25, 0.4636, 0.25, 0.4595, 0.2917, 0.4337, 0.2865, 0.4372, 0.25, 0.7188, 0.9038, 0.75, 0.9038, 0.7495, 1.0, 0.7192, 1.0, 0.4855, 0.2039, 0.4899, 0.2493, 0.4636, 0.25, 0.4595, 0.2083, 0.4595, 0.2083, 0.4636, 0.25, 0.4372, 0.25, 0.4337, 0.2135, 0.6875, 0.9038, 0.7188, 0.9038, 0.7183, 1.0, 0.688, 1.0, 0.4719, 0.1588, 0.4852, 0.2025, 0.4595, 0.2083, 0.4474, 0.1682, 0.4474, 0.1682, 0.4595, 0.2083, 0.4337, 0.2135, 0.423, 0.1783, 0.6562, 0.9038, 0.6875, 0.9038, 0.687, 1.0, 0.6567, 1.0, 0.4499, 0.1173, 0.4714, 0.1575, 0.4474, 0.1682, 0.4276, 0.1313, 0.4276, 0.1313, 0.4474, 0.1682, 0.423, 0.1783, 0.4057, 0.146, 0.625, 0.9038, 0.6562, 0.9038, 0.6558, 1.0, 0.6255, 1.0, 0.4201, 0.08083, 0.4491, 0.1161, 0.4276, 0.1313, 0.4011, 0.09894, 0.4011, 0.09894, 0.4276, 0.1313, 0.4057, 0.146, 0.3824, 0.1176, 0.5938, 0.9038, 0.625, 0.9038, 0.6245, 1.0, 0.5942, 1.0, 0.3839, 0.05089, 0.4192, 0.07985, 0.4011, 0.09894, 0.3687, 0.07238, 0.3687, 0.07238, 0.4011, 0.09894, 0.3824, 0.1176, 0.354, 0.09431, 0.5625, 0.9038, 0.5938, 0.9038, 0.5933, 1.0, 0.563, 1.0, 0.3425, 0.0286, 0.3827, 0.05012, 0.3687, 0.07238, 0.3318, 0.05264, 0.3318, 0.05264, 0.3687, 0.07238, 0.354, 0.09431, 0.3217, 0.07701, 0.5312, 0.9038, 0.5625, 0.9038, 0.562, 1.0, 0.5317, 1.0, 0.2975, 0.01481, 0.3412, 0.02807, 0.3318, 0.05264, 0.2917, 0.04048, 0.2917, 0.04048, 0.3318, 0.05264, 0.3217, 0.07701, 0.2865, 0.06635, 0.5, 0.9038, 0.5312, 0.9038, 0.5308, 1.0, 0.5005, 1.0, 0.2507, 0.01007, 0.2961, 0.01454, 0.2917, 0.04048, 0.25, 0.03638, 0.25, 0.03638, 0.2917, 0.04048, 0.2865, 0.06635, 0.25, 0.06275, 0.4687, 0.9038, 0.5, 0.9038, 0.4995, 1.0, 0.4692, 1.0, 0.2039, 0.01454, 0.2493, 0.01007, 0.25, 0.03638, 0.2083, 0.04048, 0.2083, 0.04048, 0.25, 0.03638, 0.25, 0.06275, 0.2135, 0.06635, 0.4375, 0.9038, 0.4687, 0.9038, 0.4683, 1.0, 0.438, 1.0, 0.1588, 0.02807, 0.2025, 0.01481, 0.2083, 0.04048, 0.1682, 0.05264, 0.1682, 0.05264, 0.2083, 0.04048, 0.2135, 0.06635, 0.1783, 0.07701, 0.4062, 0.9038, 0.4375, 0.9038, 0.437, 1.0, 0.4067, 1.0, 0.1173, 0.05012, 0.1575, 0.0286, 0.1682, 0.05264, 0.1313, 0.07238, 0.1313, 0.07238, 0.1682, 0.05264, 0.1783, 0.07701, 0.146, 0.09431, 0.375, 0.9038, 0.4062, 0.9038, 0.4058, 1.0, 0.3755, 1.0, 0.08083, 0.07985, 0.1161, 0.05089, 0.1313, 0.07238, 0.09894, 0.09894, 0.09894, 0.09894, 0.1313, 0.07238, 0.146, 0.09431, 0.1176, 0.1176, 0.3438, 0.9038, 0.375, 0.9038, 0.3745, 1.0, 0.3442, 1.0, 0.05089, 0.1161, 0.07985, 0.08083, 0.09894, 0.09894, 0.07238, 0.1313, 0.07238, 0.1313, 0.09894, 0.09894, 0.1176, 0.1176, 0.09431, 0.146, 0.3125, 0.9038, 0.3438, 0.9038, 0.3433, 1.0, 0.313, 1.0, 0.0286, 0.1575, 0.05012, 0.1173, 0.07238, 0.1313, 0.05264, 0.1682, 0.05264, 0.1682, 0.07238, 0.1313, 0.09431, 0.146, 0.07701, 0.1783, 0.2812, 0.9038, 0.3125, 0.9038, 0.312, 1.0, 0.2817, 1.0, 0.01481, 0.2025, 0.02807, 0.1588, 0.05264, 0.1682, 0.04048, 0.2083, 0.04048, 0.2083, 0.05264, 0.1682, 0.07701, 0.1783, 0.06635, 0.2135, 0.25, 0.9038, 0.2812, 0.9038, 0.2808, 1.0, 0.2505, 1.0, 0.01007, 0.2493, 0.01454, 0.2039, 0.04048, 0.2083, 0.03638, 0.25, 0.03638, 0.25, 0.04048, 0.2083, 0.06635, 0.2135, 0.06275, 0.25, 0.2188, 0.9038, 0.25, 0.9038, 0.2495, 1.0, 0.2192, 1.0, 0.01454, 0.2961, 0.01007, 0.2507, 0.03638, 0.25, 0.04048, 0.2917, 0.04048, 0.2917, 0.03638, 0.25, 0.06275, 0.25, 0.06635, 0.2865, 0.1875, 0.9038, 0.2188, 0.9038, 0.2183, 1.0, 0.188, 1.0, 0.02807, 0.3412, 0.01481, 0.2975, 0.04048, 0.2917, 0.05264, 0.3318, 0.05264, 0.3318, 0.04048, 0.2917, 0.06635, 0.2865, 0.07701, 0.3217, 0.1562, 0.9038, 0.1875, 0.9038, 0.187, 1.0, 0.1567, 1.0, 0.05012, 0.3827, 0.0286, 0.3425, 0.05264, 0.3318, 0.07238, 0.3687, 0.07238, 0.3687, 0.05264, 0.3318, 0.07701, 0.3217, 0.09431, 0.354, 0.125, 0.9038, 0.1562, 0.9038, 0.1558, 1.0, 0.1255, 1.0, 0.07985, 0.4192, 0.05089, 0.3839, 0.07238, 0.3687, 0.09894, 0.4011, 0.09894, 0.4011, 0.07238, 0.3687, 0.09431, 0.354, 0.1176, 0.3824, 0.09375, 0.9038, 0.125, 0.9038, 0.1245, 1.0, 0.09421, 1.0, 0.1161, 0.4491, 0.08083, 0.4201, 0.09894, 0.4011, 0.1313, 0.4276, 0.1313, 0.4276, 0.09894, 0.4011, 0.1176, 0.3824, 0.146, 0.4057, 0.0625, 0.9038, 0.09375, 0.9038, 0.09329, 1.0, 0.06296, 1.0, 0.1575, 0.4714, 0.1173, 0.4499, 0.1313, 0.4276, 0.1682, 0.4474, 0.1682, 0.4474, 0.1313, 0.4276, 0.146, 0.4057, 0.1783, 0.423, 0.03125, 0.9038, 0.0625, 0.9038, 0.06204, 1.0, 0.03171, 1.0, 0.2025, 0.4852, 0.1588, 0.4719, 0.1682, 0.4474, 0.2083, 0.4595, 0.2083, 0.4595, 0.1682, 0.4474, 0.1783, 0.423, 0.2135, 0.4337, 0.0, 0.9038, 0.03125, 0.9038, 0.03079, 1.0, 0.0004601, 1.0, 0.2493, 0.4899, 0.2039, 0.4855, 0.2083, 0.4595, 0.25, 0.4636, 0.25, 0.4636, 0.2083, 0.4595, 0.2135, 0.4337, 0.25, 0.4372, 0.423, 0.1783, 0.4337, 0.2135, 0.4337, 0.2135, 0.423, 0.1783, 0.3824, 0.1176, 0.4057, 0.146, 0.4057, 0.146, 0.3824, 0.1176, 0.3217, 0.07701, 0.354, 0.09431, 0.354, 0.09431, 0.3217, 0.07701, 0.25, 0.06275, 0.2865, 0.06635, 0.2865, 0.06635, 0.25, 0.06275, 0.1783, 0.07701, 0.2135, 0.06635, 0.2135, 0.06635, 0.1783, 0.07701, 0.1176, 0.1176, 0.146, 0.09431, 0.146, 0.09431, 0.1176, 0.1176, 0.25, 0.4372, 0.2135, 0.4337, 0.2135, 0.4337, 0.25, 0.4372, 0.07701, 0.1783, 0.09431, 0.146, 0.09431, 0.146, 0.07701, 0.1783, 0.2865, 0.4337, 0.25, 0.4372, 0.25, 0.4372, 0.2865, 0.4337, 0.06275, 0.25, 0.06635, 0.2135, 0.06635, 0.2135, 0.06275, 0.25, 0.354, 0.4057, 0.3217, 0.423, 0.3217, 0.423, 0.354, 0.4057, 0.07701, 0.3217, 0.06635, 0.2865, 0.06635, 0.2865, 0.07701, 0.3217, 0.4057, 0.354, 0.3824, 0.3824, 0.3824, 0.3824, 0.4057, 0.354, 0.1176, 0.3824, 0.09431, 0.354, 0.09431, 0.354, 0.1176, 0.3824, 0.4337, 0.2865, 0.423, 0.3217, 0.423, 0.3217, 0.4337, 0.2865, 0.1783, 0.423, 0.146, 0.4057, 0.146, 0.4057, 0.1783, 0.423, 0.4337, 0.2135, 0.4372, 0.25, 0.4372, 0.25, 0.4337, 0.2135, 0.4057, 0.146, 0.423, 0.1783, 0.423, 0.1783, 0.4057, 0.146, 0.354, 0.09431, 0.3824, 0.1176, 0.3824, 0.1176, 0.354, 0.09431, 0.2865, 0.06635, 0.3217, 0.07701, 0.3217, 0.07701, 0.2865, 0.06635, 0.2135, 0.06635, 0.25, 0.06275, 0.25, 0.06275, 0.2135, 0.06635, 0.146, 0.09431, 0.1783, 0.07701, 0.1783, 0.07701, 0.146, 0.09431, 0.09431, 0.146, 0.1176, 0.1176, 0.1176, 0.1176, 0.09431, 0.146, 0.06635, 0.2135, 0.07701, 0.1783, 0.07701, 0.1783, 0.06635, 0.2135, 0.3217, 0.423, 0.2865, 0.4337, 0.2865, 0.4337, 0.3217, 0.423, 0.06635, 0.2865, 0.06275, 0.25, 0.06275, 0.25, 0.06635, 0.2865, 0.3824, 0.3824, 0.354, 0.4057, 0.354, 0.4057, 0.3824, 0.3824, 0.09431, 0.354, 0.07701, 0.3217, 0.07701, 0.3217, 0.09431, 0.354, 0.423, 0.3217, 0.4057, 0.354, 0.4057, 0.354, 0.423, 0.3217, 0.146, 0.4057, 0.1176, 0.3824, 0.1176, 0.3824, 0.146, 0.4057, 0.4372, 0.25, 0.4337, 0.2865, 0.4337, 0.2865, 0.4372, 0.25, 0.2135, 0.4337, 0.1783, 0.423, 0.1783, 0.423, 0.2135, 0.4337, 0.1176, 0.3824, 0.09431, 0.354, 0.09431, 0.354, 0.1176, 0.3824, 0.4057, 0.354, 0.3824, 0.3824, 0.3824, 0.3824, 0.4057, 0.354, 0.1176, 0.3824, 0.09431, 0.354, 0.09431, 0.354, 0.1176, 0.3824, 0.2135, 0.4337, 0.1783, 0.423, 0.1783, 0.423, 0.2135, 0.4337, 0.3217, 0.07701, 0.354, 0.09431, 0.354, 0.09431, 0.3217, 0.07701, 0.354, 0.09431, 0.3824, 0.1176, 0.3824, 0.1176, 0.354, 0.09431, 0.2865, 0.4337, 0.25, 0.4372, 0.25, 0.4372, 0.2865, 0.4337, 0.09431, 0.146, 0.1176, 0.1176, 0.1176, 0.1176, 0.09431, 0.146, 0.07701, 0.3217, 0.06635, 0.2865, 0.06635, 0.2865, 0.07701, 0.3217, 0.354, 0.4057, 0.3217, 0.423, 0.3217, 0.423, 0.354, 0.4057, 0.3824, 0.1176, 0.4057, 0.146, 0.4057, 0.146, 0.3824, 0.1176, 0.146, 0.4057, 0.1176, 0.3824, 0.1176, 0.3824, 0.146, 0.4057, 0.4057, 0.146, 0.423, 0.1783, 0.423, 0.1783, 0.4057, 0.146, 0.06275, 0.25, 0.06635, 0.2135, 0.06635, 0.2135, 0.06275, 0.25, 0.423, 0.1783, 0.4337, 0.2135, 0.4337, 0.2135, 0.423, 0.1783, 0.146, 0.09431, 0.1783, 0.07701, 0.1783, 0.07701, 0.146, 0.09431, 0.07701, 0.1783, 0.09431, 0.146, 0.09431, 0.146, 0.07701, 0.1783, 0.09431, 0.354, 0.07701, 0.3217, 0.07701, 0.3217, 0.09431, 0.354, 0.4372, 0.25, 0.4337, 0.2865, 0.4337, 0.2865, 0.4372, 0.25, 0.4337, 0.2135, 0.4372, 0.25, 0.4372, 0.25, 0.4337, 0.2135, 0.1176, 0.1176, 0.146, 0.09431, 0.146, 0.09431, 0.1176, 0.1176, 0.2135, 0.06635, 0.25, 0.06275, 0.25, 0.06275, 0.2135, 0.06635, 0.423, 0.3217, 0.4057, 0.354, 0.4057, 0.354, 0.423, 0.3217, 0.25, 0.4372, 0.2135, 0.4337, 0.2135, 0.4337, 0.25, 0.4372, 0.06635, 0.2865, 0.06275, 0.25, 0.06275, 0.25, 0.06635, 0.2865, 0.4337, 0.2865, 0.423, 0.3217, 0.423, 0.3217, 0.4337, 0.2865, 0.1783, 0.07701, 0.2135, 0.06635, 0.2135, 0.06635, 0.1783, 0.07701, 0.3824, 0.3824, 0.354, 0.4057, 0.354, 0.4057, 0.3824, 0.3824, 0.2865, 0.06635, 0.3217, 0.07701, 0.3217, 0.07701, 0.2865, 0.06635, 0.1783, 0.423, 0.146, 0.4057, 0.146, 0.4057, 0.1783, 0.423, 0.25, 0.06275, 0.2865, 0.06635, 0.2865, 0.06635, 0.25, 0.06275, 0.06635, 0.2135, 0.07701, 0.1783, 0.07701, 0.1783, 0.06635, 0.2135, 0.07701, 0.1783, 0.09431, 0.146, 0.09431, 0.146, 0.07701, 0.1783, 0.06635, 0.2135, 0.07701, 0.1783, 0.07701, 0.1783, 0.06635, 0.2135, 0.2865, 0.4337, 0.25, 0.4372, 0.25, 0.4372, 0.2865, 0.4337, 0.07701, 0.3217, 0.06635, 0.2865, 0.06635, 0.2865, 0.07701, 0.3217, 0.09431, 0.146, 0.1176, 0.1176, 0.1176, 0.1176, 0.09431, 0.146, 0.06275, 0.25, 0.06635, 0.2135, 0.06635, 0.2135, 0.06275, 0.25, 0.146, 0.09431, 0.1783, 0.07701, 0.1783, 0.07701, 0.146, 0.09431, 0.07701, 0.1783, 0.09431, 0.146, 0.09431, 0.146, 0.07701, 0.1783, 0.2135, 0.06635, 0.25, 0.06275, 0.25, 0.06275, 0.2135, 0.06635, 0.1176, 0.1176, 0.146, 0.09431, 0.146, 0.09431, 0.1176, 0.1176, 0.2865, 0.06635, 0.3217, 0.07701, 0.3217, 0.07701, 0.2865, 0.06635, 0.1783, 0.07701, 0.2135, 0.06635, 0.2135, 0.06635, 0.1783, 0.07701, 0.354, 0.09431, 0.3824, 0.1176, 0.3824, 0.1176, 0.354, 0.09431, 0.25, 0.06275, 0.2865, 0.06635, 0.2865, 0.06635, 0.25, 0.06275, 0.4057, 0.146, 0.423, 0.1783, 0.423, 0.1783, 0.4057, 0.146, 0.3217, 0.07701, 0.354, 0.09431, 0.354, 0.09431, 0.3217, 0.07701, 0.4337, 0.2135, 0.4372, 0.25, 0.4372, 0.25, 0.4337, 0.2135, 0.3824, 0.1176, 0.4057, 0.146, 0.4057, 0.146, 0.3824, 0.1176, 0.4337, 0.2865, 0.423, 0.3217, 0.423, 0.3217, 0.4337, 0.2865, 0.423, 0.1783, 0.4337, 0.2135, 0.4337, 0.2135, 0.423, 0.1783, 0.4057, 0.354, 0.3824, 0.3824, 0.3824, 0.3824, 0.4057, 0.354, 0.2135, 0.4337, 0.1783, 0.423, 0.1783, 0.423, 0.2135, 0.4337, 0.4372, 0.25, 0.4337, 0.2865, 0.4337, 0.2865, 0.4372, 0.25, 0.354, 0.4057, 0.3217, 0.423, 0.3217, 0.423, 0.354, 0.4057, 0.146, 0.4057, 0.1176, 0.3824, 0.1176, 0.3824, 0.146, 0.4057, 0.423, 0.3217, 0.4057, 0.354, 0.4057, 0.354, 0.423, 0.3217, 0.25, 0.4372, 0.2135, 0.4337, 0.2135, 0.4337, 0.25, 0.4372, 0.09431, 0.354, 0.07701, 0.3217, 0.07701, 0.3217, 0.09431, 0.354, 0.3824, 0.3824, 0.354, 0.4057, 0.354, 0.4057, 0.3824, 0.3824, 0.1783, 0.423, 0.146, 0.4057, 0.146, 0.4057, 0.1783, 0.423, 0.06635, 0.2865, 0.06275, 0.25, 0.06275, 0.25, 0.06635, 0.2865, 0.3217, 0.423, 0.2865, 0.4337, 0.2865, 0.4337, 0.3217, 0.423, 0.2865, 0.4337, 0.25, 0.4372, 0.2135, 0.4337, 0.1783, 0.423, 0.146, 0.4057, 0.1176, 0.3824, 0.09431, 0.354, 0.07701, 0.3217, 0.06635, 0.2865, 0.06275, 0.25, 0.06635, 0.2135, 0.07701, 0.1783, 0.09431, 0.146, 0.1176, 0.1176, 0.146, 0.09431, 0.1783, 0.07701, 0.2135, 0.06635, 0.25, 0.06275, 0.2865, 0.06635, 0.3217, 0.07701, 0.354, 0.09431, 0.3824, 0.1176, 0.4057, 0.146, 0.423, 0.1783, 0.4337, 0.2135, 0.4372, 0.25, 0.4337, 0.2865, 0.423, 0.3217, 0.4057, 0.354, 0.3824, 0.3824, 0.354, 0.4057, 0.3217, 0.423, 0.2135, 0.06635, 0.25, 0.06275, 0.25, 0.06275, 0.2135, 0.06635, 0.1176, 0.1176, 0.146, 0.09431, 0.146, 0.09431, 0.1176, 0.1176, 0.2865, 0.06635, 0.3217, 0.07701, 0.3217, 0.07701, 0.2865, 0.06635, 0.1783, 0.07701, 0.2135, 0.06635, 0.2135, 0.06635, 0.1783, 0.07701, 0.354, 0.09431, 0.3824, 0.1176, 0.3824, 0.1176, 0.354, 0.09431, 0.25, 0.06275, 0.2865, 0.06635, 0.2865, 0.06635, 0.25, 0.06275, 0.4057, 0.146, 0.423, 0.1783, 0.423, 0.1783, 0.4057, 0.146, 0.3217, 0.07701, 0.354, 0.09431, 0.354, 0.09431, 0.3217, 0.07701, 0.4337, 0.2135, 0.4372, 0.25, 0.4372, 0.25, 0.4337, 0.2135, 0.3824, 0.1176, 0.4057, 0.146, 0.4057, 0.146, 0.3824, 0.1176, 0.4337, 0.2865, 0.423, 0.3217, 0.423, 0.3217, 0.4337, 0.2865, 0.423, 0.1783, 0.4337, 0.2135, 0.4337, 0.2135, 0.423, 0.1783, 0.4057, 0.354, 0.3824, 0.3824, 0.3824, 0.3824, 0.4057, 0.354, 0.2135, 0.4337, 0.1783, 0.423, 0.1783, 0.423, 0.2135, 0.4337, 0.4372, 0.25, 0.4337, 0.2865, 0.4337, 0.2865, 0.4372, 0.25, 0.354, 0.4057, 0.3217, 0.423, 0.3217, 0.423, 0.354, 0.4057, 0.146, 0.4057, 0.1176, 0.3824, 0.1176, 0.3824, 0.146, 0.4057, 0.423, 0.3217, 0.4057, 0.354, 0.4057, 0.354, 0.423, 0.3217, 0.25, 0.4372, 0.2135, 0.4337, 0.2135, 0.4337, 0.25, 0.4372, 0.09431, 0.354, 0.07701, 0.3217, 0.07701, 0.3217, 0.09431, 0.354, 0.3824, 0.3824, 0.354, 0.4057, 0.354, 0.4057, 0.3824, 0.3824, 0.1783, 0.423, 0.146, 0.4057, 0.146, 0.4057, 0.1783, 0.423, 0.06635, 0.2865, 0.06275, 0.25, 0.06275, 0.25, 0.06635, 0.2865, 0.3217, 0.423, 0.2865, 0.4337, 0.2865, 0.4337, 0.3217, 0.423, 0.1176, 0.3824, 0.09431, 0.354, 0.09431, 0.354, 0.1176, 0.3824, 0.06635, 0.2135, 0.07701, 0.1783, 0.07701, 0.1783, 0.06635, 0.2135, 0.2865, 0.4337, 0.25, 0.4372, 0.25, 0.4372, 0.2865, 0.4337, 0.07701, 0.3217, 0.06635, 0.2865, 0.06635, 0.2865, 0.07701, 0.3217, 0.09431, 0.146, 0.1176, 0.1176, 0.1176, 0.1176, 0.09431, 0.146, 0.06275, 0.25, 0.06635, 0.2135, 0.06635, 0.2135, 0.06275, 0.25, 0.146, 0.09431, 0.1783, 0.07701, 0.1783, 0.07701, 0.146, 0.09431])
me_cylinder.update()

# ---- objects
ob_cylinder = bpy.data.objects.new('Cylinder', me_cylinder)

# ---- transforms, parenting, visibility, modifiers, constraints
ob_cylinder.location = (0.0, 0.0, 0.0)

# ---- collection membership
col_collection.objects.link(ob_cylinder)

# ---- scene / render settings (as saved in the file)
scene.frame_start = 1; scene.frame_end = 250; scene.frame_set(1)
scene.render.engine = 'BLENDER_EEVEE_NEXT'
scene.cycles.sampling_pattern = 'TABULATED_SOBOL'
scene.cycles.use_light_tree = False
scene.view_settings.view_transform = 'Filmic'
bpy.context.view_layer.update()

# ---- added for rendering (the .blend has no active camera and no usable light): camera, sun
cam_auto = bpy.data.cameras.new('AutoCamera')
cam_auto.lens = 50.0
cam_auto.sensor_width = 36.0
cam_auto.clip_end = 1000.0
ob_auto_camera = bpy.data.objects.new('AutoCamera', cam_auto)
scene.collection.objects.link(ob_auto_camera)
ob_auto_camera.location = (13.5135, -16.2162, 11.636)
ob_auto_camera.rotation_euler = (1.09748, -7.21219e-08, 0.694738)
scene.camera = ob_auto_camera
light_auto_sun = bpy.data.lights.new('AutoSun', 'SUN')
light_auto_sun.energy = 3.0
light_auto_sun.angle = 0.0523599
ob_auto_sun = bpy.data.objects.new('AutoSun', light_auto_sun)
scene.collection.objects.link(ob_auto_sun)
ob_auto_sun.rotation_euler = (0.872665, 0.174533, 0.523599)
bpy.context.view_layer.update()
